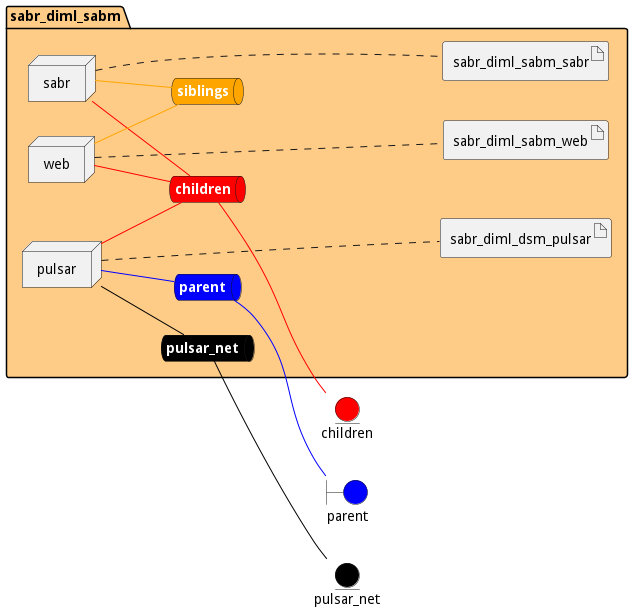

The diagram above was rendered by PlantUML. Its source (embedded in the PNG):
@startuml

left to right direction


boundary parent #blue


entity pulsar_net #black

entity children #red




package "sabr_diml_sabm" #ffcc88 {
    queue pulsar_netnet #black [
            <b><color:white>pulsar_net</color></b>
    ]
    
    pulsar_netnet -[#black]- pulsar_net
    
    queue parentnet #blue [
            <b><color:white>parent</color></b>
    ]
    
    parentnet -[#blue]- parent
    
    queue childrennet #red [
            <b><color:white>children</color></b>
    ]
    
    childrennet -[#red]- children
    
    queue siblingsnet #orange [
            <b><color:white>siblings</color></b>
    ]
    

node "sabr" as sabrService
node "web" as webService
node "pulsar" as pulsarService


        artifact "sabr_diml_sabm_sabr" as sabr_diml_sabm_sabrimage
    
        artifact "sabr_diml_sabm_web" as sabr_diml_sabm_webimage
    
        artifact "sabr_diml_dsm_pulsar" as sabr_diml_dsm_pulsarimage
    
}

sabrService -[#red]- childrennet

sabrService -[#orange]- siblingsnet

webService -[#red]- childrennet

webService -[#orange]- siblingsnet

pulsarService -[#black]- pulsar_netnet

pulsarService -[#red]- childrennet

pulsarService -[#blue]- parentnet
sabrService .... sabr_diml_sabm_sabrimage
webService .... sabr_diml_sabm_webimage
pulsarService .... sabr_diml_dsm_pulsarimage


@enduml